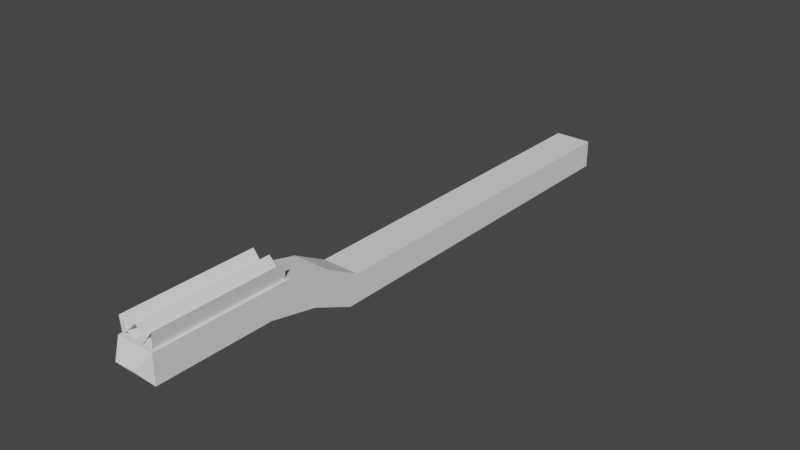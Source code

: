 # Source: toothbrush01.blend  (saved by Blender 2.82.7; exported with 4.5.12 LTS)
import bpy
from mathutils import Matrix  # noqa: F401  (used for matrix-valued properties, if any)

bpy.ops.wm.read_factory_settings(use_empty=True)
scene = bpy.context.scene
scene.name = 'Scene'

# ---- collections
col_collection = bpy.data.collections.new('Collection'); scene.collection.children.link(col_collection)

# ---- world
world_world = bpy.data.worlds.new('World'); scene.world = world_world
world_world.use_nodes = True; world_world.node_tree.nodes.clear()
_N = world_world.node_tree.nodes; _L = world_world.node_tree.links
n0 = _N.new('ShaderNodeOutputWorld'); n0.name = 'World Output'; n0.location = (300, 300)
n1 = _N.new('ShaderNodeBackground'); n1.name = 'Background'; n1.location = (10, 300)
n1.inputs[0].default_value = (0.05088, 0.05088, 0.05088, 1.0)
_L.new(n1.outputs[0], n0.inputs[0])
n0.is_active_output = True
world_world.color = (0.05088, 0.05088, 0.05088)
world_world.use_sun_shadow = False
world_world.sun_shadow_jitter_overblur = 0.0

# ---- meshes
me_toothbrush01 = bpy.data.meshes.new('toothbrush01')
me_toothbrush01.from_pydata([(0.02, 0.302, 0.03), (0.02, 0.302, 1.863e-09), (0.02, -0.092, 0.03), (0.02, -0.102, 1.863e-09), (-0.02, 0.302, 0.03), (-0.02, 0.302, 1.863e-09), (-0.02, -0.092, 0.03), (-0.02, -0.102, 1.863e-09), (0.02, -0.1759, 0.06127), (0.02, -0.1982, 0.03121), (-0.02, -0.1759, 0.06127), (-0.02, -0.1982, 0.03121), (0.02, -0.3194, 0.06151), (0.02, -0.3194, 0.03151), (-0.02, -0.3194, 0.06151), (-0.02, -0.3194, 0.03151), (0.02, -0.1463, 0.01987), (-0.02, -0.1463, 0.01987), (-0.02, -0.1294, 0.05007), (0.02, -0.1294, 0.05007), (0.01103, -0.3309, 0.04651), (0.0, 0.3146, 0.015), (-0.01103, -0.3309, 0.04651), (-0.01697, -0.178, 0.06139), (1.071e-08, -0.3172, 0.07836), (-0.01697, -0.3172, 0.06139), (7.853e-09, -0.178, 0.07836), (0.01697, -0.3172, 0.06139), (0.01697, -0.178, 0.06139), (-0.0192, -0.178, 0.07839), (0.0192, -0.3172, 0.07839), (-0.0192, -0.3172, 0.07839), (0.0192, -0.178, 0.07839), (-0.01623, -0.3172, 0.05439), (0.01623, -0.3172, 0.05439), (-0.01623, -0.178, 0.05439), (0.01623, -0.178, 0.05439), (-1.863e-09, -0.178, 0.05439), (2.049e-08, -0.3172, 0.05439)], [], [(0, 4, 6, 2), (17, 16, 9, 11), (7, 6, 4, 5), (5, 1, 3, 7), (1, 0, 2, 3), (5, 4, 21), (8, 10, 14, 12), (19, 18, 10, 8), (16, 19, 8, 9), (18, 17, 11, 10), (12, 14, 22, 20), (10, 11, 15, 14), (11, 9, 13, 15), (9, 8, 12, 13), (6, 7, 17, 18), (3, 2, 19, 16), (2, 6, 18, 19), (7, 3, 16, 17), (14, 15, 22), (15, 13, 20, 22), (13, 12, 20), (1, 5, 21), (4, 0, 21), (0, 1, 21), (25, 24, 26, 23), (28, 26, 24, 27), (38, 30, 32, 37), (29, 35, 33, 31), (36, 32, 30, 34), (31, 38, 37, 29)])
_k = set([(24, 26), (29, 31), (30, 32)])
me_toothbrush01.attributes.new('sharp_edge', 'BOOLEAN', 'EDGE').data.foreach_set('value', [ (min(e.vertices), max(e.vertices)) in _k for e in me_toothbrush01.edges])
_uv = me_toothbrush01.uv_layers.new(name='UVMap')
_uv.uv.foreach_set('vector', [0.9785, 0.8004, 0.9197, 0.8369, 0.4713, 0.3913, 0.5361, 0.3312, 0.3593, 0.3686, 0.2959, 0.4365, 0.2186, 0.3639, 0.2845, 0.2965, 0.4275, 0.4397, 0.4713, 0.3913, 0.9197, 0.8369, 0.8747, 0.8832, 0.8747, 0.8832, 0.8142, 0.9389, 0.3712, 0.4973, 0.4275, 0.4397, 0.8142, 0.9389, 0.7851, 0.995, 0.3261, 0.5437, 0.3712, 0.4973, 0.8747, 0.8832, 0.9197, 0.8369, 0.9211, 0.9399, 0.3994, 0.1851, 0.3374, 0.2536, 0.161, 0.07332, 0.2244, 0.01511, 0.4752, 0.261, 0.4088, 0.322, 0.3374, 0.2536, 0.3994, 0.1851, 0.2959, 0.4365, 0.2578, 0.4847, 0.1812, 0.4119, 0.2186, 0.3639, 0.4088, 0.322, 0.3593, 0.3686, 0.2845, 0.2965, 0.3374, 0.2536, 0.2244, 0.01511, 0.161, 0.07332, 0.09271, 0.08062, 0.1463, 0.02349, 0.3374, 0.2536, 0.2845, 0.2965, 0.1131, 0.1236, 0.161, 0.07332, 0.2845, 0.2965, 0.2186, 0.3639, 0.05073, 0.1828, 0.1131, 0.1236, 0.2186, 0.3639, 0.1812, 0.4119, 0.003818, 0.2265, 0.05073, 0.1828, 0.4713, 0.3913, 0.4275, 0.4397, 0.3593, 0.3686, 0.4088, 0.322, 0.3712, 0.4973, 0.3261, 0.5437, 0.2574, 0.485, 0.2959, 0.4365, 0.5361, 0.3312, 0.4713, 0.3913, 0.4088, 0.322, 0.4752, 0.261, 0.4275, 0.4397, 0.3712, 0.4973, 0.2959, 0.4365, 0.3593, 0.3686, 0.161, 0.07332, 0.1131, 0.1236, 0.09271, 0.08062, 0.1131, 0.1236, 0.05073, 0.1828, 0.008937, 0.1566, 0.09271, 0.08062, 0.05073, 0.1828, 0.003818, 0.2265, 0.008937, 0.1566, 0.8142, 0.9389, 0.8747, 0.8832, 0.9211, 0.9399, 0.9197, 0.8369, 0.9785, 0.8004, 0.9211, 0.9399, 0.7851, 0.995, 0.8142, 0.9389, 0.9211, 0.9399, 0.4626, 0.02973, 0.3771, 0.1152, 0.8772, 0.6154, 0.9627, 0.5298, 0.9627, 0.5298, 0.8772, 0.6154, 0.3771, 0.1152, 0.4626, 0.02973, 0.4632, 0.02913, 0.3769, 0.1154, 0.8771, 0.6155, 0.9633, 0.5292, 0.8771, 0.6155, 0.9633, 0.5292, 0.4632, 0.02913, 0.3769, 0.1154, 0.9633, 0.5292, 0.8771, 0.6155, 0.3769, 0.1154, 0.4632, 0.02913, 0.3769, 0.1154, 0.4632, 0.02913, 0.9633, 0.5292, 0.8771, 0.6155])
me_toothbrush01.use_remesh_preserve_volume = False
me_toothbrush01.use_remesh_preserve_attributes = False
me_toothbrush01.use_mirror_vertex_groups = False
me_toothbrush01.update()

# ---- objects
ob_toothbrush01 = bpy.data.objects.new('toothbrush01', me_toothbrush01)

# ---- transforms, parenting, visibility, modifiers, constraints
ob_toothbrush01.location = (0.0, 0.0, 0.0)
ob_toothbrush01.lock_rotations_4d = False
ob_toothbrush01.empty_display_type = 'ARROWS'
ob_toothbrush01.lineart.crease_threshold = 0.0
_vg = ob_toothbrush01.vertex_groups.new(name='handle')
_vg = ob_toothbrush01.vertex_groups.new(name='brush')

# ---- collection membership
col_collection.objects.link(ob_toothbrush01)

# ---- scene / render settings (as saved in the file)
scene.frame_start = 1; scene.frame_end = 250; scene.frame_set(1)
scene.render.engine = 'BLENDER_EEVEE_NEXT'
scene.cycles.use_denoising = False
scene.cycles.samples = 128
scene.cycles.sampling_pattern = 'TABULATED_SOBOL'
scene.cycles.use_adaptive_sampling = False
scene.cycles.use_light_tree = False
scene.view_settings.view_transform = 'Filmic'
bpy.context.view_layer.update()

# ---- added for rendering (the .blend has no active camera and no usable light): camera, sun
cam_auto = bpy.data.cameras.new('AutoCamera')
cam_auto.lens = 50.0
cam_auto.sensor_width = 36.0
cam_auto.clip_end = 1000.0
ob_auto_camera = bpy.data.objects.new('AutoCamera', cam_auto)
scene.collection.objects.link(ob_auto_camera)
ob_auto_camera.location = (0.60271, -0.731421, 0.521364)
ob_auto_camera.rotation_euler = (1.09748, -7.21219e-08, 0.694738)
scene.camera = ob_auto_camera
light_auto_sun = bpy.data.lights.new('AutoSun', 'SUN')
light_auto_sun.energy = 3.0
light_auto_sun.angle = 0.0523599
ob_auto_sun = bpy.data.objects.new('AutoSun', light_auto_sun)
scene.collection.objects.link(ob_auto_sun)
ob_auto_sun.rotation_euler = (0.872665, 0.174533, 0.523599)
bpy.context.view_layer.update()
